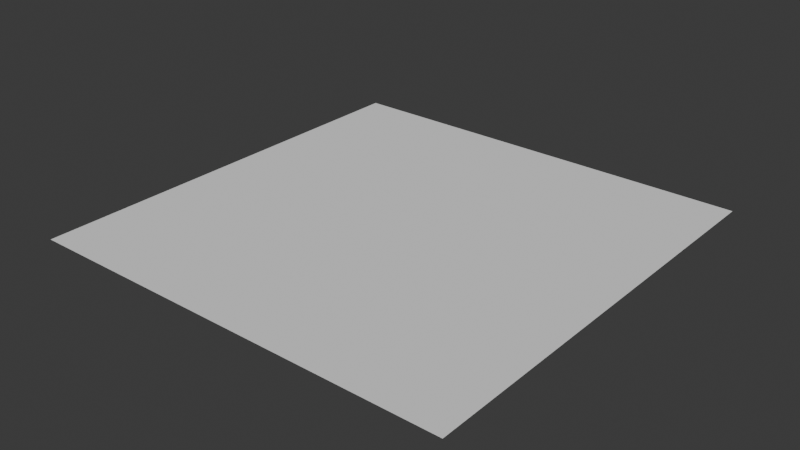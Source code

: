 # Source: landscape_plane.blend  (saved by Blender 4.4.32; exported with 4.5.12 LTS)
import bpy
from mathutils import Matrix  # noqa: F401  (used for matrix-valued properties, if any)

bpy.ops.wm.read_factory_settings(use_empty=True)
scene = bpy.context.scene
scene.name = 'Scene'

# ---- collections
col_landscape_plane = bpy.data.collections.new('landscape_plane'); scene.collection.children.link(col_landscape_plane)

# ---- materials (node trees are filled in below, after node groups)
mat_render_landscape = bpy.data.materials.new('render_landscape')

# ---- material node trees

# ---- world
world_world = bpy.data.worlds.new('World'); scene.world = world_world
world_world.use_nodes = True; world_world.node_tree.nodes.clear()
_N = world_world.node_tree.nodes; _L = world_world.node_tree.links
n0 = _N.new('ShaderNodeOutputWorld'); n0.name = 'World Output'; n0.location = (300, 300)
n1 = _N.new('ShaderNodeBackground'); n1.name = 'Background'; n1.location = (10, 300)
n1.inputs[0].default_value = (0.05088, 0.05088, 0.05088, 1.0)
_L.new(n1.outputs[0], n0.inputs[0])
n0.is_active_output = True
world_world.color = (0.05088, 0.05088, 0.05088)
world_world.sun_shadow_jitter_overblur = 0.0

# ---- meshes
me_plane = bpy.data.meshes.new('Plane')
me_plane.from_pydata([(-1.0, -1.0, 0.0), (1.0, -1.0, 0.0), (-1.0, 1.0, 0.0), (1.0, 1.0, 0.0)], [], [(0, 1, 3, 2)])
_uv = me_plane.uv_layers.new(name='UVMap')
_uv.uv.foreach_set('vector', [0.0, 0.0, 1.0, 0.0, 1.0, 1.0, 0.0, 1.0])
me_plane.materials.append(mat_render_landscape)
me_plane.update()

# ---- objects
ob_plane = bpy.data.objects.new('Plane', me_plane)

# ---- transforms, parenting, visibility, modifiers, constraints
ob_plane.location = (0.0, 0.0, 0.0)
ob_plane.material_slots[0].link = 'OBJECT'; ob_plane.material_slots[0].material = mat_render_landscape

# ---- collection membership
col_landscape_plane.objects.link(ob_plane)

# ---- scene / render settings (as saved in the file)
scene.frame_start = 1; scene.frame_end = 250; scene.frame_set(1)
scene.render.engine = 'BLENDER_EEVEE_NEXT'
bpy.context.view_layer.update()

# ---- added for rendering (the .blend has no active camera and no usable light): camera, sun
cam_auto = bpy.data.cameras.new('AutoCamera')
cam_auto.lens = 50.0
cam_auto.sensor_width = 36.0
cam_auto.clip_end = 1000.0
ob_auto_camera = bpy.data.objects.new('AutoCamera', cam_auto)
scene.collection.objects.link(ob_auto_camera)
ob_auto_camera.location = (2.61693, -3.14032, 2.09354)
ob_auto_camera.rotation_euler = (1.09748, -7.21219e-08, 0.694738)
scene.camera = ob_auto_camera
light_auto_sun = bpy.data.lights.new('AutoSun', 'SUN')
light_auto_sun.energy = 3.0
light_auto_sun.angle = 0.0523599
ob_auto_sun = bpy.data.objects.new('AutoSun', light_auto_sun)
scene.collection.objects.link(ob_auto_sun)
ob_auto_sun.rotation_euler = (0.872665, 0.174533, 0.523599)
bpy.context.view_layer.update()
